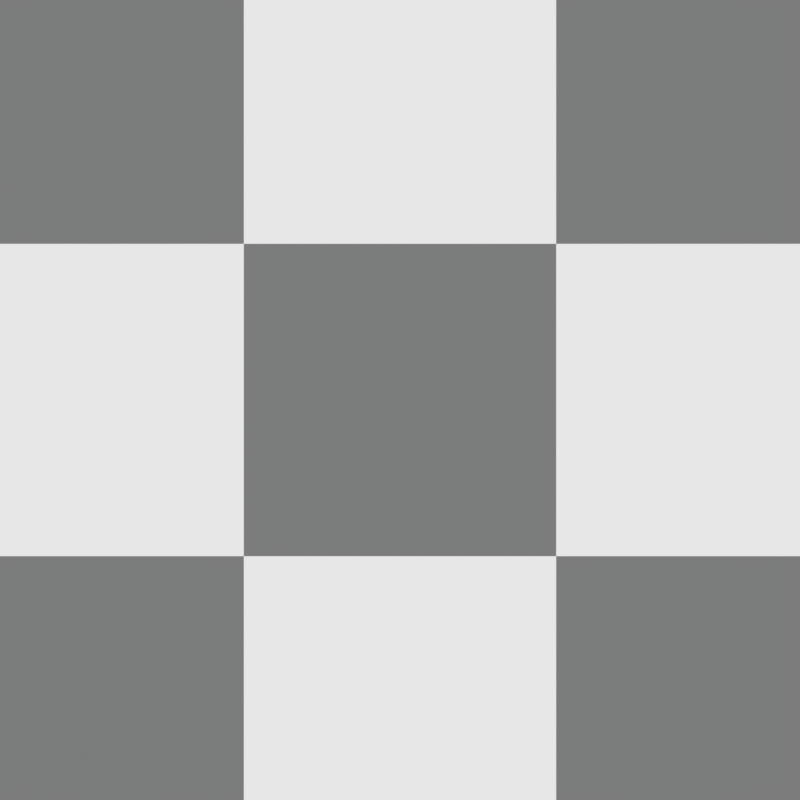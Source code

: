 # Source: SensorTest_v01.02.blend  (saved by Blender 2.79.0; exported with 4.5.12 LTS)
import bpy
from mathutils import Matrix  # noqa: F401  (used for matrix-valued properties, if any)

bpy.ops.wm.read_factory_settings(use_empty=True)
scene = bpy.context.scene
scene.name = '4-4'

# ---- collections
col_collection_1_015 = bpy.data.collections.new('Collection 1.015'); scene.collection.children.link(col_collection_1_015)

# ---- materials (node trees are filled in below, after node groups)
mat_material = bpy.data.materials.new('Material')
mat_material.alpha_threshold = 0.0
mat_material.roughness = 0.5
mat_material.line_color = (0.0, 0.0, 0.0, 1.0)

# ---- material node trees
mat_material.use_nodes = True; mat_material.node_tree.nodes.clear()
_N = mat_material.node_tree.nodes; _L = mat_material.node_tree.links
n0 = _N.new('ShaderNodeOutputMaterial'); n0.name = 'Material Output'; n0.location = (300, 300)
n1 = _N.new('ShaderNodeBsdfDiffuse'); n1.name = 'Diffuse BSDF'; n1.location = (10, 300)
n2 = _N.new('ShaderNodeTexChecker'); n2.name = 'Checker Texture'; n2.location = (-254, 341)
n2.inputs[3].default_value = 20.0
_L.new(n1.outputs[0], n0.inputs[0])
_L.new(n2.outputs[0], n1.inputs[0])
n0.is_active_output = True

# ---- world
world_world = bpy.data.worlds.new('World'); scene.world = world_world
world_world.color = (1.0, 1.0, 1.0)
world_world.use_sun_shadow = False
world_world.sun_shadow_jitter_overblur = 0.0
world_world.cycles.sampling_method = 'MANUAL'

# ---- cameras
cam_camera_018 = bpy.data.cameras.new('Camera.018')
cam_camera_018.clip_end = 100.0
cam_camera_018.lens = 35.0
cam_camera_018.sensor_width = 32.0
cam_camera_018.sensor_height = 18.0
cam_camera_018.display_size = 2.0
cam_camera_018.dof.focus_distance = 0.0
cam_camera_017 = bpy.data.cameras.new('Camera.017')
cam_camera_017.clip_end = 100.0
cam_camera_017.lens = 35.0
cam_camera_017.sensor_width = 32.0
cam_camera_017.sensor_height = 18.0
cam_camera_017.display_size = 2.0
cam_camera_017.dof.focus_distance = 0.0
cam_camera_016 = bpy.data.cameras.new('Camera.016')
cam_camera_016.clip_end = 100.0
cam_camera_016.lens = 35.0
cam_camera_016.sensor_width = 32.0
cam_camera_016.sensor_height = 18.0
cam_camera_016.display_size = 2.0
cam_camera_016.dof.focus_distance = 0.0
cam_camera_015 = bpy.data.cameras.new('Camera.015')
cam_camera_015.clip_end = 100.0
cam_camera_015.lens = 35.0
cam_camera_015.sensor_width = 32.0
cam_camera_015.sensor_height = 18.0
cam_camera_015.display_size = 2.0
cam_camera_015.dof.focus_distance = 0.0
cam_camera_014 = bpy.data.cameras.new('Camera.014')
cam_camera_014.clip_end = 100.0
cam_camera_014.lens = 35.0
cam_camera_014.sensor_width = 32.0
cam_camera_014.sensor_height = 18.0
cam_camera_014.display_size = 2.0
cam_camera_014.dof.focus_distance = 0.0
cam_camera_013 = bpy.data.cameras.new('Camera.013')
cam_camera_013.clip_end = 100.0
cam_camera_013.lens = 35.0
cam_camera_013.sensor_width = 32.0
cam_camera_013.sensor_height = 18.0
cam_camera_013.display_size = 2.0
cam_camera_013.dof.focus_distance = 0.0
cam_camera_012 = bpy.data.cameras.new('Camera.012')
cam_camera_012.clip_end = 100.0
cam_camera_012.lens = 35.0
cam_camera_012.sensor_width = 32.0
cam_camera_012.sensor_height = 18.0
cam_camera_012.display_size = 2.0
cam_camera_012.dof.focus_distance = 0.0
cam_camera_011 = bpy.data.cameras.new('Camera.011')
cam_camera_011.clip_end = 100.0
cam_camera_011.lens = 35.0
cam_camera_011.sensor_width = 32.0
cam_camera_011.sensor_height = 18.0
cam_camera_011.display_size = 2.0
cam_camera_011.dof.focus_distance = 0.0
cam_camera_010 = bpy.data.cameras.new('Camera.010')
cam_camera_010.clip_end = 100.0
cam_camera_010.lens = 35.0
cam_camera_010.sensor_width = 32.0
cam_camera_010.sensor_height = 18.0
cam_camera_010.display_size = 2.0
cam_camera_010.dof.focus_distance = 0.0
cam_camera_009 = bpy.data.cameras.new('Camera.009')
cam_camera_009.clip_end = 100.0
cam_camera_009.lens = 35.0
cam_camera_009.sensor_width = 32.0
cam_camera_009.sensor_height = 18.0
cam_camera_009.display_size = 2.0
cam_camera_009.dof.focus_distance = 0.0
cam_camera_008 = bpy.data.cameras.new('Camera.008')
cam_camera_008.clip_end = 100.0
cam_camera_008.lens = 35.0
cam_camera_008.sensor_width = 32.0
cam_camera_008.sensor_height = 18.0
cam_camera_008.display_size = 2.0
cam_camera_008.dof.focus_distance = 0.0
cam_camera_007 = bpy.data.cameras.new('Camera.007')
cam_camera_007.clip_end = 100.0
cam_camera_007.lens = 35.0
cam_camera_007.sensor_width = 32.0
cam_camera_007.sensor_height = 18.0
cam_camera_007.display_size = 2.0
cam_camera_007.dof.focus_distance = 0.0
cam_camera_004 = bpy.data.cameras.new('Camera.004')
cam_camera_004.clip_end = 100.0
cam_camera_004.lens = 35.0
cam_camera_004.sensor_width = 32.0
cam_camera_004.sensor_height = 18.0
cam_camera_004.display_size = 2.0
cam_camera_004.dof.focus_distance = 0.0
cam_camera_003 = bpy.data.cameras.new('Camera.003')
cam_camera_003.clip_end = 100.0
cam_camera_003.lens = 35.0
cam_camera_003.sensor_width = 32.0
cam_camera_003.sensor_height = 18.0
cam_camera_003.display_size = 2.0
cam_camera_003.dof.focus_distance = 0.0
cam_camera_002 = bpy.data.cameras.new('Camera.002')
cam_camera_002.clip_end = 100.0
cam_camera_002.lens = 35.0
cam_camera_002.sensor_width = 32.0
cam_camera_002.sensor_height = 18.0
cam_camera_002.display_size = 2.0
cam_camera_002.dof.focus_distance = 0.0
cam_camera_001 = bpy.data.cameras.new('Camera.001')
cam_camera_001.clip_end = 100.0
cam_camera_001.lens = 35.0
cam_camera_001.sensor_width = 32.0
cam_camera_001.sensor_height = 18.0
cam_camera_001.display_size = 2.0
cam_camera_001.dof.focus_distance = 0.0

# ---- meshes
me_plane = bpy.data.meshes.new('Plane')
me_plane.from_pydata([(-1.0, -1.0, 0.0), (1.0, -1.0, 0.0), (-1.0, 1.0, 0.0), (1.0, 1.0, 0.0)], [], [(0, 1, 3, 2)])
me_plane.materials.append(mat_material)
me_plane.use_remesh_preserve_volume = False
me_plane.use_remesh_preserve_attributes = False
me_plane.use_mirror_vertex_groups = False
me_plane.update()

# ---- objects
ob_plane = bpy.data.objects.new('Plane', me_plane)
ob_camera_3_1 = bpy.data.objects.new('Camera 3-1', cam_camera_018)
ob_camera_3_2 = bpy.data.objects.new('Camera 3-2', cam_camera_017)
ob_camera_3_3 = bpy.data.objects.new('Camera 3-3', cam_camera_016)
ob_camera_3_4 = bpy.data.objects.new('Camera 3-4', cam_camera_015)
ob_camera_4_4 = bpy.data.objects.new('Camera 4-4', cam_camera_014)
ob_camera_4_3 = bpy.data.objects.new('Camera 4-3', cam_camera_013)
ob_camera_4_2 = bpy.data.objects.new('Camera 4-2', cam_camera_012)
ob_camera_4_1 = bpy.data.objects.new('Camera 4-1', cam_camera_011)
ob_camera_2_1 = bpy.data.objects.new('Camera 2-1', cam_camera_010)
ob_camera_2_2 = bpy.data.objects.new('Camera 2-2', cam_camera_009)
ob_camera_2_3 = bpy.data.objects.new('Camera 2-3', cam_camera_008)
ob_camera_2_4 = bpy.data.objects.new('Camera 2-4', cam_camera_007)
ob_camera_1_4 = bpy.data.objects.new('Camera 1-4', cam_camera_004)
ob_camera_1_3 = bpy.data.objects.new('Camera 1-3', cam_camera_003)
ob_camera_1_2 = bpy.data.objects.new('Camera 1-2', cam_camera_002)
ob_camera_1_1 = bpy.data.objects.new('Camera 1-1', cam_camera_001)

# ---- transforms, parenting, visibility, modifiers, constraints
ob_plane.location = (0.0, 0.0, 0.0)
ob_plane.scale = (10.0, 10.0, 10.0)
ob_plane.lineart.crease_threshold = 0.0
ob_camera_3_1.location = (-1.5, -0.5, 2.801)
ob_camera_3_1.lineart.crease_threshold = 0.0
ob_camera_3_2.location = (-0.5, -0.5, 2.801)
ob_camera_3_2.lineart.crease_threshold = 0.0
ob_camera_3_3.location = (0.5, -0.5, 2.801)
ob_camera_3_3.lineart.crease_threshold = 0.0
ob_camera_3_4.location = (1.5, -0.5, 2.801)
ob_camera_3_4.lineart.crease_threshold = 0.0
ob_camera_4_4.location = (1.5, -1.5, 2.801)
ob_camera_4_4.lineart.crease_threshold = 0.0
ob_camera_4_3.location = (0.5, -1.5, 2.801)
ob_camera_4_3.lineart.crease_threshold = 0.0
ob_camera_4_2.location = (-0.5, -1.5, 2.801)
ob_camera_4_2.lineart.crease_threshold = 0.0
ob_camera_4_1.location = (-1.5, -1.5, 2.801)
ob_camera_4_1.lineart.crease_threshold = 0.0
ob_camera_2_1.location = (-1.5, 0.5, 2.801)
ob_camera_2_1.lineart.crease_threshold = 0.0
ob_camera_2_2.location = (-0.5, 0.5, 2.801)
ob_camera_2_2.lineart.crease_threshold = 0.0
ob_camera_2_3.location = (0.5, 0.5, 2.801)
ob_camera_2_3.lineart.crease_threshold = 0.0
ob_camera_2_4.location = (1.5, 0.5, 2.801)
ob_camera_2_4.lineart.crease_threshold = 0.0
ob_camera_1_4.location = (1.5, 1.5, 2.801)
ob_camera_1_4.lineart.crease_threshold = 0.0
ob_camera_1_3.location = (0.5, 1.5, 2.801)
ob_camera_1_3.lineart.crease_threshold = 0.0
ob_camera_1_2.location = (-0.5, 1.5, 2.801)
ob_camera_1_2.lineart.crease_threshold = 0.0
ob_camera_1_1.location = (-1.5, 1.5, 2.801)
ob_camera_1_1.lineart.crease_threshold = 0.0

# ---- collection membership
col_collection_1_015.objects.link(ob_plane)
col_collection_1_015.objects.link(ob_camera_3_1)
col_collection_1_015.objects.link(ob_camera_3_2)
col_collection_1_015.objects.link(ob_camera_3_3)
col_collection_1_015.objects.link(ob_camera_3_4)
col_collection_1_015.objects.link(ob_camera_4_4)
col_collection_1_015.objects.link(ob_camera_4_3)
col_collection_1_015.objects.link(ob_camera_4_2)
col_collection_1_015.objects.link(ob_camera_4_1)
col_collection_1_015.objects.link(ob_camera_2_1)
col_collection_1_015.objects.link(ob_camera_2_2)
col_collection_1_015.objects.link(ob_camera_2_3)
col_collection_1_015.objects.link(ob_camera_2_4)
col_collection_1_015.objects.link(ob_camera_1_4)
col_collection_1_015.objects.link(ob_camera_1_3)
col_collection_1_015.objects.link(ob_camera_1_2)
col_collection_1_015.objects.link(ob_camera_1_1)

# ---- scene / render settings (as saved in the file)
scene.camera = ob_camera_1_1
scene.frame_start = 1; scene.frame_end = 250; scene.frame_set(13)
scene.render.engine = 'CYCLES'
scene.render.resolution_x = 4
scene.render.resolution_y = 4
scene.render.dither_intensity = 0.0
scene.cycles.use_denoising = False
scene.cycles.samples = 128
scene.cycles.sampling_pattern = 'TABULATED_SOBOL'
scene.cycles.use_adaptive_sampling = False
scene.cycles.use_light_tree = False
scene.cycles.blur_glossy = 0.0
scene.cycles.sample_clamp_indirect = 0.0
scene.view_settings.view_transform = 'Standard'
bpy.context.view_layer.update()
